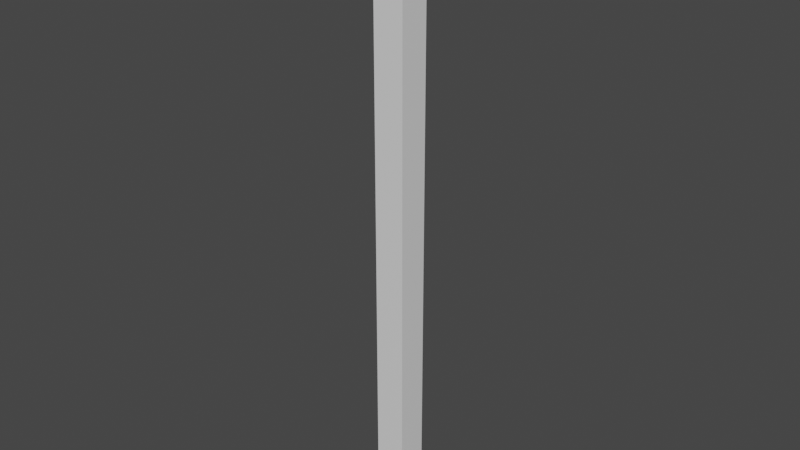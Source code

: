 # Source: corner.blend  (saved by Blender 2.82.7; exported with 4.5.12 LTS)
import bpy
from mathutils import Matrix  # noqa: F401  (used for matrix-valued properties, if any)

bpy.ops.wm.read_factory_settings(use_empty=True)
scene = bpy.context.scene
scene.name = 'Scene'

# ---- collections
col_corner_bottom = bpy.data.collections.new('corner-bottom'); scene.collection.children.link(col_corner_bottom)
col_corner_top = bpy.data.collections.new('corner-top'); scene.collection.children.link(col_corner_top)

# ---- materials (node trees are filled in below, after node groups)
mat_material = bpy.data.materials.new('Material')
mat_material.alpha_threshold = 0.0
mat_material.use_transparent_shadow = False
mat_material.line_color = (0.0, 0.0, 0.0, 1.0)
mat_material_001 = bpy.data.materials.new('Material.001')
mat_material_001.alpha_threshold = 0.0
mat_material_001.use_transparent_shadow = False
mat_material_001.line_color = (0.0, 0.0, 0.0, 1.0)

# ---- material node trees
mat_material.use_nodes = True; mat_material.node_tree.nodes.clear()
_N = mat_material.node_tree.nodes; _L = mat_material.node_tree.links
n0 = _N.new('ShaderNodeOutputMaterial'); n0.name = 'Material Output'; n0.location = (300, 300)
n1 = _N.new('ShaderNodeBsdfPrincipled'); n1.name = 'Principled BSDF'; n1.location = (10, 300)
n1.distribution = 'GGX'
n1.subsurface_method = 'BURLEY'
n1.inputs[2].default_value = 0.4
n1.inputs[3].default_value = 1.45
n1.inputs[27].default_value = (0.0, 0.0, 0.0, 1.0)
n1.inputs[28].default_value = 1.0
_L.new(n1.outputs[0], n0.inputs[0])
n0.is_active_output = True
mat_material_001.use_nodes = True; mat_material_001.node_tree.nodes.clear()
_N = mat_material_001.node_tree.nodes; _L = mat_material_001.node_tree.links
n0 = _N.new('ShaderNodeOutputMaterial'); n0.name = 'Material Output'; n0.location = (300, 300)
n1 = _N.new('ShaderNodeBsdfPrincipled'); n1.name = 'Principled BSDF'; n1.location = (10, 300)
n1.distribution = 'GGX'
n1.subsurface_method = 'BURLEY'
n1.inputs[2].default_value = 0.4
n1.inputs[3].default_value = 1.45
n1.inputs[27].default_value = (0.0, 0.0, 0.0, 1.0)
n1.inputs[28].default_value = 1.0
_L.new(n1.outputs[0], n0.inputs[0])
n0.is_active_output = True

# ---- world
world_world = bpy.data.worlds.new('World'); scene.world = world_world
world_world.use_nodes = True; world_world.node_tree.nodes.clear()
_N = world_world.node_tree.nodes; _L = world_world.node_tree.links
n0 = _N.new('ShaderNodeOutputWorld'); n0.name = 'World Output'; n0.location = (300, 300)
n1 = _N.new('ShaderNodeBackground'); n1.name = 'Background'; n1.location = (10, 300)
n1.inputs[0].default_value = (0.05088, 0.05088, 0.05088, 1.0)
_L.new(n1.outputs[0], n0.inputs[0])
n0.is_active_output = True
world_world.color = (0.05088, 0.05088, 0.05088)
world_world.use_sun_shadow = False
world_world.sun_shadow_jitter_overblur = 0.0

# ---- meshes
me_cube_001 = bpy.data.meshes.new('Cube.001')
me_cube_001.from_pydata([(0.05, 0.0, 1.0), (0.0, 0.0, 1.0), (0.05, 0.0, 0.0), (0.0, 0.0, 0.0), (0.05, -0.05, 1.0), (0.05, -0.05, 0.0), (0.0, -0.05, 1.0), (0.0, -0.05, 0.0)], [], [(0, 2, 3, 1), (1, 3, 7, 6), (4, 6, 7, 5), (0, 1, 6, 4), (2, 0, 4, 5), (3, 2, 5, 7)])
_uv = me_cube_001.uv_layers.new(name='UVMap')
_uv.uv.foreach_set('vector', [0.872, 0.9444, 0.872, 0.8025, 0.8774, 0.8043, 0.8774, 0.9425, 0.8774, 0.9425, 0.8774, 0.8043, 0.8827, 0.8025, 0.8827, 0.9444, 0.2625, 0.25, 0.25, 0.25, 0.25, 0.0, 0.2625, 0.0, 0.872, 0.9444, 0.8774, 0.9425, 0.8827, 0.9444, 0.8774, 0.9501, 0.25, 0.0, 0.25, 0.25, 0.2375, 0.25, 0.2375, 0.0, 0.8774, 0.8043, 0.872, 0.8025, 0.8774, 0.7968, 0.8827, 0.8025])
me_cube_001.materials.append(mat_material)
me_cube_001.use_remesh_preserve_volume = False
me_cube_001.use_remesh_preserve_attributes = False
me_cube_001.use_mirror_vertex_groups = False
me_cube_001.update()
me_cube_002 = bpy.data.meshes.new('Cube.002')
me_cube_002.from_pydata([(0.05, 0.0, 1.0), (0.0, 0.0, 1.0), (0.05, 0.0, 0.0), (0.0, 0.0, 0.0), (0.05, -0.05, 1.0), (0.05, -0.05, 0.0), (0.0, -0.05, 1.0), (0.0, -0.05, 0.0)], [], [(0, 2, 3, 1), (1, 3, 7, 6), (4, 6, 7, 5), (0, 1, 6, 4), (2, 0, 4, 5), (3, 2, 5, 7)])
_uv = me_cube_002.uv_layers.new(name='UVMap')
_uv.uv.foreach_set('vector', [0.872, 0.9444, 0.872, 0.8025, 0.8774, 0.8043, 0.8774, 0.9425, 0.8774, 0.9425, 0.8774, 0.8043, 0.8827, 0.8025, 0.8827, 0.9444, 0.2625, 0.5, 0.25, 0.5, 0.25, 0.25, 0.2625, 0.25, 0.872, 0.9444, 0.8774, 0.9425, 0.8827, 0.9444, 0.8774, 0.9501, 0.25, 0.25, 0.25, 0.5, 0.2375, 0.5, 0.2375, 0.25, 0.8774, 0.8043, 0.872, 0.8025, 0.8774, 0.7968, 0.8827, 0.8025])
me_cube_002.materials.append(mat_material_001)
me_cube_002.use_remesh_preserve_volume = False
me_cube_002.use_remesh_preserve_attributes = False
me_cube_002.use_mirror_vertex_groups = False
me_cube_002.update()

# ---- objects
ob_corner_bottom = bpy.data.objects.new('corner-bottom', me_cube_001)
ob_corner_top = bpy.data.objects.new('corner-top', me_cube_002)

# ---- transforms, parenting, visibility, modifiers, constraints
ob_corner_bottom.location = (0.0, 0.0, 0.0)
ob_corner_bottom.lock_rotations_4d = False
ob_corner_bottom.empty_display_type = 'ARROWS'
ob_corner_bottom.lineart.crease_threshold = 0.0
ob_corner_top.location = (0.0, 0.0, 0.0)
ob_corner_top.lock_rotations_4d = False
ob_corner_top.empty_display_type = 'ARROWS'
ob_corner_top.lineart.crease_threshold = 0.0

# ---- collection membership
col_corner_bottom.objects.link(ob_corner_bottom)
col_corner_top.objects.link(ob_corner_top)
def _layer_coll(name, lc=None):
    lc = lc or bpy.context.view_layer.layer_collection
    for c in lc.children:
        if c.name == name: return c
        r = _layer_coll(name, c)
        if r: return r
_layer_coll('corner-top').exclude = True

# ---- scene / render settings (as saved in the file)
scene.frame_start = 1; scene.frame_end = 250; scene.frame_set(53)
scene.render.engine = 'BLENDER_EEVEE_NEXT'
scene.cycles.use_denoising = False
scene.cycles.samples = 128
scene.cycles.sampling_pattern = 'TABULATED_SOBOL'
scene.cycles.use_adaptive_sampling = False
scene.cycles.use_light_tree = False
scene.view_settings.view_transform = 'Filmic'
bpy.context.view_layer.update()

# ---- added for rendering (the .blend has no active camera and no usable light): camera, sun
cam_auto = bpy.data.cameras.new('AutoCamera')
cam_auto.lens = 50.0
cam_auto.sensor_width = 36.0
cam_auto.clip_end = 1000.0
ob_auto_camera = bpy.data.objects.new('AutoCamera', cam_auto)
scene.collection.objects.link(ob_auto_camera)
ob_auto_camera.location = (0.952535, -1.13804, 1.24203)
ob_auto_camera.rotation_euler = (1.09748, -7.21219e-08, 0.694738)
scene.camera = ob_auto_camera
light_auto_sun = bpy.data.lights.new('AutoSun', 'SUN')
light_auto_sun.energy = 3.0
light_auto_sun.angle = 0.0523599
ob_auto_sun = bpy.data.objects.new('AutoSun', light_auto_sun)
scene.collection.objects.link(ob_auto_sun)
ob_auto_sun.rotation_euler = (0.872665, 0.174533, 0.523599)
bpy.context.view_layer.update()

